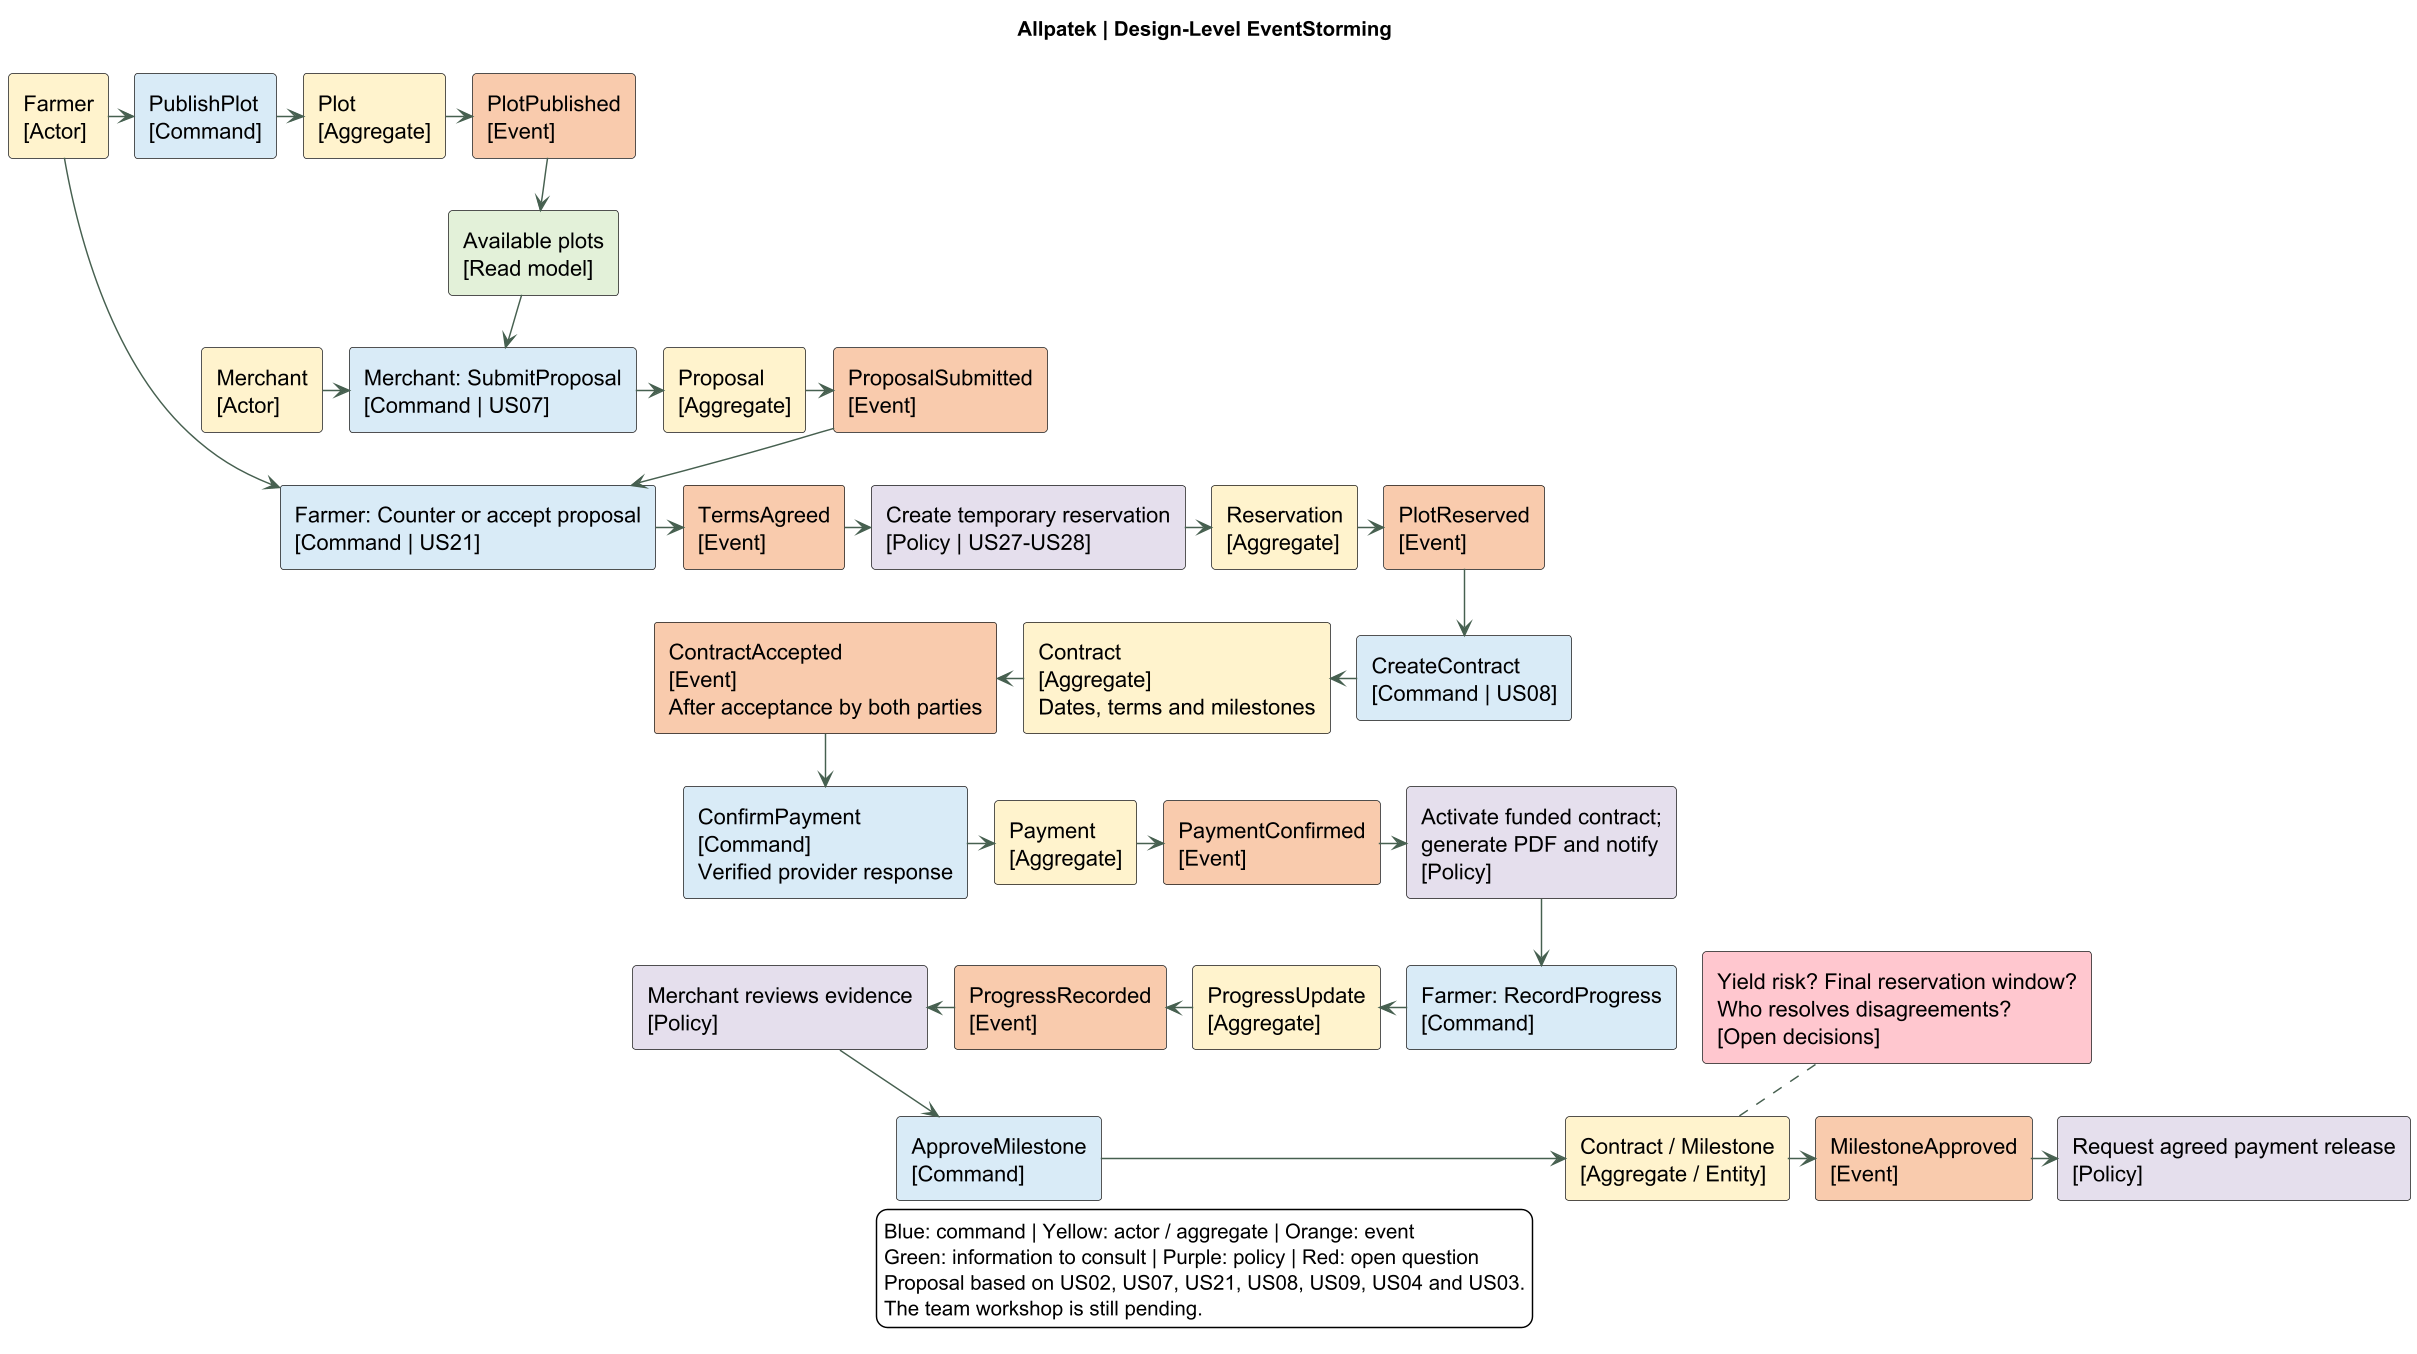

The diagram above was rendered by PlantUML. Its source (embedded in the PNG):
@startuml
!pragma layout smetana
skinparam backgroundColor white
skinparam defaultFontName SansSerif
skinparam defaultFontSize 15
skinparam shadowing false
skinparam classAttributeIconSize 0
skinparam ArrowColor #476050
skinparam dpi 140
title Allpatek | Design-Level EventStorming

top to bottom direction
rectangle "Farmer\n[Actor]" as farmer #FFF2CC
rectangle "PublishPlot\n[Command]" as publish #D9EAF7
rectangle "Plot\n[Aggregate]" as plot #FFF2CC
rectangle "PlotPublished\n[Event]" as published #F8CBAD
rectangle "Available plots\n[Read model]" as catalog #E2F0D9
rectangle "Merchant\n[Actor]" as merchant #FFF2CC
rectangle "Merchant: SubmitProposal\n[Command | US07]" as propose #D9EAF7
rectangle "Proposal\n[Aggregate]" as proposal #FFF2CC
rectangle "ProposalSubmitted\n[Event]" as proposed #F8CBAD
rectangle "Farmer: Counter or accept proposal\n[Command | US21]" as negotiate #D9EAF7
rectangle "TermsAgreed\n[Event]" as agreed #F8CBAD
rectangle "Create temporary reservation\n[Policy | US27-US28]" as hold #E4DFEC
rectangle "Reservation\n[Aggregate]" as reservation #FFF2CC
rectangle "PlotReserved\n[Event]" as reserved #F8CBAD
rectangle "CreateContract\n[Command | US08]" as create #D9EAF7
rectangle "Contract\n[Aggregate]\nDates, terms and milestones" as contract #FFF2CC
rectangle "ContractAccepted\n[Event]\nAfter acceptance by both parties" as accepted #F8CBAD
rectangle "ConfirmPayment\n[Command]\nVerified provider response" as pay #D9EAF7
rectangle "Payment\n[Aggregate]" as payment #FFF2CC
rectangle "PaymentConfirmed\n[Event]" as confirmed #F8CBAD
rectangle "Activate funded contract;\ngenerate PDF and notify\n[Policy]" as notify #E4DFEC
rectangle "Farmer: RecordProgress\n[Command]" as record #D9EAF7
rectangle "ProgressUpdate\n[Aggregate]" as update #FFF2CC
rectangle "ProgressRecorded\n[Event]" as recorded #F8CBAD
rectangle "Merchant reviews evidence\n[Policy]" as review #E4DFEC
rectangle "ApproveMilestone\n[Command]" as approve #D9EAF7
rectangle "Contract / Milestone\n[Aggregate / Entity]" as milestone #FFF2CC
rectangle "MilestoneApproved\n[Event]" as approved #F8CBAD
rectangle "Request agreed payment release\n[Policy]" as release #E4DFEC
rectangle "Yield risk? Final reservation window?\nWho resolves disagreements?\n[Open decisions]" as open #FFC7CE
farmer -right-> publish
publish -right-> plot
plot -right-> published
published --> catalog
merchant -right-> propose
catalog -down-> propose
propose -right-> proposal
proposal -right-> proposed
farmer -down-> negotiate
proposed -down-> negotiate
negotiate -right-> agreed
agreed -right-> hold
hold -right-> reservation
reservation -right-> reserved
reserved -down-> create
create -left-> contract
contract -left-> accepted
accepted --> pay
pay -right-> payment
payment -right-> confirmed
confirmed -right-> notify
notify --> record
record -left-> update
update -left-> recorded
recorded -left-> review
review --> approve
approve -right-> milestone
milestone -right-> approved
approved -right-> release
open .. milestone
legend bottom
Blue: command | Yellow: actor / aggregate | Orange: event
Green: information to consult | Purple: policy | Red: open question
Proposal based on US02, US07, US21, US08, US09, US04 and US03.
The team workshop is still pending.
endlegend

@enduml